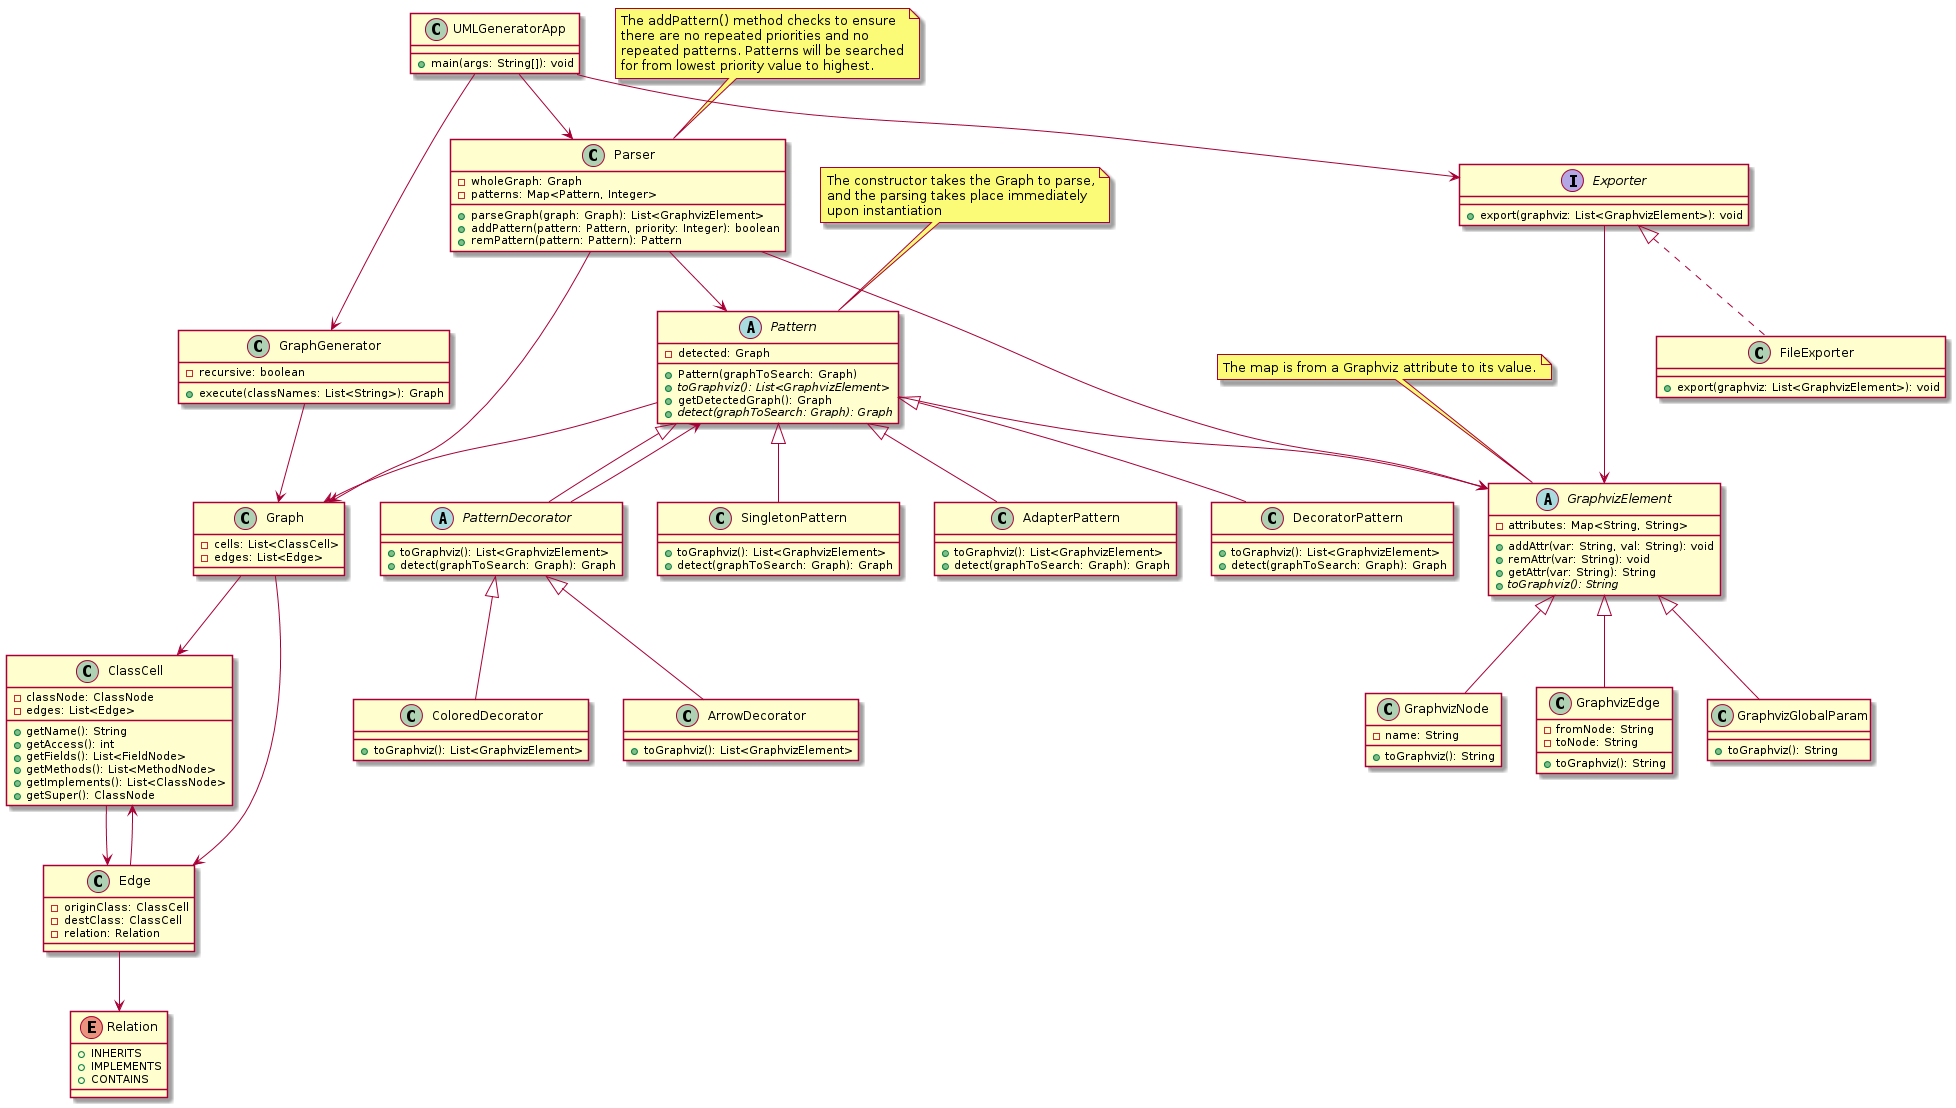

The diagram above was rendered by PlantUML. Its source (embedded in the PNG):
@startuml
class UMLGeneratorApp {
+ main(args: String[]): void
}

class GraphGenerator {
- recursive: boolean
+ execute(classNames: List<String>): Graph
}

class ClassCell {
- classNode: ClassNode
- edges: List<Edge>

+ getName(): String
+ getAccess(): int
+ getFields(): List<FieldNode>
+ getMethods(): List<MethodNode>
+ getImplements(): List<ClassNode>
+ getSuper(): ClassNode
}

class Edge {
- originClass: ClassCell
- destClass: ClassCell
- relation: Relation
}

class Parser {
- wholeGraph: Graph
- patterns: Map<Pattern, Integer>
+ parseGraph(graph: Graph): List<GraphvizElement>
+ addPattern(pattern: Pattern, priority: Integer): boolean
+ remPattern(pattern: Pattern): Pattern
}
note top of Parser
  The addPattern() method checks to ensure
  there are no repeated priorities and no
  repeated patterns. Patterns will be searched
  for from lowest priority value to highest.
end note

class Graph {
- cells: List<ClassCell>
- edges: List<Edge>
}

abstract class Pattern {
- detected: Graph
+ Pattern(graphToSearch: Graph)
+ {abstract} toGraphviz(): List<GraphvizElement>
+ getDetectedGraph(): Graph
+ {abstract} detect(graphToSearch: Graph): Graph
}
note top of Pattern
  The constructor takes the Graph to parse,
  and the parsing takes place immediately
  upon instantiation
end note

abstract class PatternDecorator extends Pattern {
+ toGraphviz(): List<GraphvizElement>
+ detect(graphToSearch: Graph): Graph
}

class ColoredDecorator extends PatternDecorator {
+ toGraphviz(): List<GraphvizElement>
}

class ArrowDecorator extends PatternDecorator {
+ toGraphviz(): List<GraphvizElement>
}

class SingletonPattern extends Pattern {
+ toGraphviz(): List<GraphvizElement>
+ detect(graphToSearch: Graph): Graph
}

class AdapterPattern extends Pattern {
+ toGraphviz(): List<GraphvizElement>
+ detect(graphToSearch: Graph): Graph
}

class DecoratorPattern extends Pattern {
+ toGraphviz(): List<GraphvizElement>
+ detect(graphToSearch: Graph): Graph
}

enum Relation {
+ INHERITS
+ IMPLEMENTS
+ CONTAINS
}

abstract class GraphvizElement {
- attributes: Map<String, String>
+ addAttr(var: String, val: String): void
+ remAttr(var: String): void
+ getAttr(var: String): String
+ {abstract} toGraphviz(): String
}
note top of GraphvizElement
  The map is from a Graphviz attribute to its value.
end note

class GraphvizNode extends GraphvizElement {
- name: String
+ toGraphviz(): String
}

class GraphvizEdge extends GraphvizElement {
- fromNode: String
- toNode: String
+ toGraphviz(): String
}

class GraphvizGlobalParam extends GraphvizElement {
+ toGraphviz(): String
}

interface Exporter {
+ export(graphviz: List<GraphvizElement>): void
}

class FileExporter implements Exporter {
+ export(graphviz: List<GraphvizElement>): void
}

UMLGeneratorApp --> GraphGenerator
UMLGeneratorApp --> Parser
UMLGeneratorApp --> Exporter
GraphGenerator --> Graph
ClassCell --> Edge
Edge --> ClassCell
Edge --> Relation
Parser --> Pattern
Pattern --> Graph
PatternDecorator --> Pattern
Pattern --> GraphvizElement
Graph --> ClassCell
Graph --> Edge
Parser --> Graph
Parser --> GraphvizElement
Exporter --> GraphvizElement
@enduml